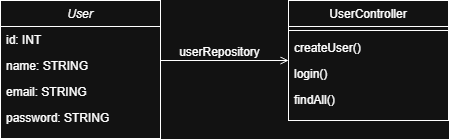

The diagram above was exported from draw.io. Its source (the exported page's mxGraphModel, read from the mxfile embedded in the PNG):
<mxGraphModel dx="504" dy="534" grid="1" gridSize="10" guides="1" tooltips="1" connect="1" arrows="1" fold="1" page="1" pageScale="1" pageWidth="827" pageHeight="1169" math="0" shadow="0">
  <root>
    <mxCell id="WIyWlLk6GJQsqaUBKTNV-0" />
    <mxCell id="WIyWlLk6GJQsqaUBKTNV-1" parent="WIyWlLk6GJQsqaUBKTNV-0" />
    <mxCell id="zkfFHV4jXpPFQw0GAbJ--0" parent="WIyWlLk6GJQsqaUBKTNV-1" style="swimlane;fontStyle=2;align=center;verticalAlign=top;childLayout=stackLayout;horizontal=1;startSize=26;horizontalStack=0;resizeParent=1;resizeLast=0;collapsible=1;marginBottom=0;rounded=0;shadow=0;strokeWidth=1;" value="User" vertex="1">
      <mxGeometry height="138" width="160" x="220" y="120" as="geometry">
        <mxRectangle height="26" width="160" x="230" y="140" as="alternateBounds" />
      </mxGeometry>
    </mxCell>
    <mxCell id="zkfFHV4jXpPFQw0GAbJ--1" parent="zkfFHV4jXpPFQw0GAbJ--0" style="text;align=left;verticalAlign=top;spacingLeft=4;spacingRight=4;overflow=hidden;rotatable=0;points=[[0,0.5],[1,0.5]];portConstraint=eastwest;" value="id: INT" vertex="1">
      <mxGeometry height="26" width="160" y="26" as="geometry" />
    </mxCell>
    <mxCell id="zkfFHV4jXpPFQw0GAbJ--2" parent="zkfFHV4jXpPFQw0GAbJ--0" style="text;align=left;verticalAlign=top;spacingLeft=4;spacingRight=4;overflow=hidden;rotatable=0;points=[[0,0.5],[1,0.5]];portConstraint=eastwest;rounded=0;shadow=0;html=0;" value="name: STRING" vertex="1">
      <mxGeometry height="26" width="160" y="52" as="geometry" />
    </mxCell>
    <mxCell id="zkfFHV4jXpPFQw0GAbJ--3" parent="zkfFHV4jXpPFQw0GAbJ--0" style="text;align=left;verticalAlign=top;spacingLeft=4;spacingRight=4;overflow=hidden;rotatable=0;points=[[0,0.5],[1,0.5]];portConstraint=eastwest;rounded=0;shadow=0;html=0;" value="email: STRING" vertex="1">
      <mxGeometry height="26" width="160" y="78" as="geometry" />
    </mxCell>
    <mxCell id="Hi11nhls2Hz-VDMfuJ3V-1" parent="zkfFHV4jXpPFQw0GAbJ--0" style="text;align=left;verticalAlign=top;spacingLeft=4;spacingRight=4;overflow=hidden;rotatable=0;points=[[0,0.5],[1,0.5]];portConstraint=eastwest;rounded=0;shadow=0;html=0;" value="password: STRING" vertex="1">
      <mxGeometry height="26" width="160" y="104" as="geometry" />
    </mxCell>
    <mxCell id="zkfFHV4jXpPFQw0GAbJ--17" parent="WIyWlLk6GJQsqaUBKTNV-1" style="swimlane;fontStyle=0;align=center;verticalAlign=top;childLayout=stackLayout;horizontal=1;startSize=26;horizontalStack=0;resizeParent=1;resizeLast=0;collapsible=1;marginBottom=0;rounded=0;shadow=0;strokeWidth=1;" value="UserController" vertex="1">
      <mxGeometry height="120" width="160" x="508" y="120" as="geometry">
        <mxRectangle height="26" width="160" x="550" y="140" as="alternateBounds" />
      </mxGeometry>
    </mxCell>
    <mxCell id="zkfFHV4jXpPFQw0GAbJ--23" parent="zkfFHV4jXpPFQw0GAbJ--17" style="line;html=1;strokeWidth=1;align=left;verticalAlign=middle;spacingTop=-1;spacingLeft=3;spacingRight=3;rotatable=0;labelPosition=right;points=[];portConstraint=eastwest;" value="" vertex="1">
      <mxGeometry height="8" width="160" y="26" as="geometry" />
    </mxCell>
    <mxCell id="zkfFHV4jXpPFQw0GAbJ--24" parent="zkfFHV4jXpPFQw0GAbJ--17" style="text;align=left;verticalAlign=top;spacingLeft=4;spacingRight=4;overflow=hidden;rotatable=0;points=[[0,0.5],[1,0.5]];portConstraint=eastwest;" value="createUser()" vertex="1">
      <mxGeometry height="26" width="160" y="34" as="geometry" />
    </mxCell>
    <mxCell id="zkfFHV4jXpPFQw0GAbJ--25" parent="zkfFHV4jXpPFQw0GAbJ--17" style="text;align=left;verticalAlign=top;spacingLeft=4;spacingRight=4;overflow=hidden;rotatable=0;points=[[0,0.5],[1,0.5]];portConstraint=eastwest;" value="login()" vertex="1">
      <mxGeometry height="26" width="160" y="60" as="geometry" />
    </mxCell>
    <mxCell id="Hi11nhls2Hz-VDMfuJ3V-0" parent="zkfFHV4jXpPFQw0GAbJ--17" style="text;align=left;verticalAlign=top;spacingLeft=4;spacingRight=4;overflow=hidden;rotatable=0;points=[[0,0.5],[1,0.5]];portConstraint=eastwest;" value="findAll()" vertex="1">
      <mxGeometry height="26" width="160" y="86" as="geometry" />
    </mxCell>
    <mxCell id="zkfFHV4jXpPFQw0GAbJ--26" edge="1" parent="WIyWlLk6GJQsqaUBKTNV-1" source="zkfFHV4jXpPFQw0GAbJ--0" style="endArrow=open;shadow=0;strokeWidth=1;rounded=0;curved=0;endFill=1;edgeStyle=elbowEdgeStyle;elbow=vertical;" target="zkfFHV4jXpPFQw0GAbJ--17" value="">
      <mxGeometry relative="1" x="0.5" y="41" as="geometry">
        <mxPoint x="-40" y="32" as="offset" />
        <mxPoint x="380" y="192" as="sourcePoint" />
        <mxPoint x="540" y="192" as="targetPoint" />
      </mxGeometry>
    </mxCell>
    <mxCell id="zkfFHV4jXpPFQw0GAbJ--29" connectable="0" parent="zkfFHV4jXpPFQw0GAbJ--26" style="text;html=1;resizable=0;points=[];;align=center;verticalAlign=middle;labelBackgroundColor=none;rounded=0;shadow=0;strokeWidth=1;fontSize=12;" value="userRepository" vertex="1">
      <mxGeometry relative="1" x="0.5" y="49" as="geometry">
        <mxPoint x="-38" y="40" as="offset" />
      </mxGeometry>
    </mxCell>
  </root>
</mxGraphModel>